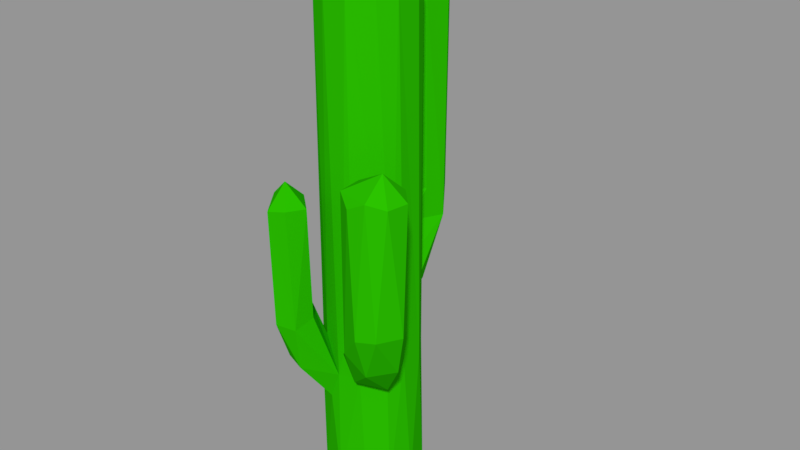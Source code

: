 # Source: Cactus.blend  (saved by Blender 2.78.0; exported with 4.5.12 LTS)
import bpy
from mathutils import Matrix  # noqa: F401  (used for matrix-valued properties, if any)

bpy.ops.wm.read_factory_settings(use_empty=True)
scene = bpy.context.scene
scene.name = 'Scene'

# ---- collections
col_collection_1 = bpy.data.collections.new('Collection 1'); scene.collection.children.link(col_collection_1)

# ---- materials (node trees are filled in below, after node groups)
mat_cactus = bpy.data.materials.new('Cactus')
mat_cactus.alpha_threshold = 0.0
mat_cactus.use_transparent_shadow = False
mat_cactus.diffuse_color = (0.02045, 0.4575, 0.0, 1.0)
mat_cactus.roughness = 0.5

# ---- material node trees

# ---- meshes
me_cactus = bpy.data.meshes.new('Cactus')
me_cactus.from_pydata([(-0.102, 0.8715, 0.3995), (-0.2035, 1.434, 0.4297), (-0.1972, 0.8785, 0.4235), (0.08278, 0.5943, 0.1903), (0.1732, 0.5944, 0.1054), (0.2642, 0.6234, 0.21), (0.404, 0.8275, 0.3045), (0.3174, 0.8196, 0.4112), (-0.1778, 1.45, 0.2357), (-0.07894, 1.444, 0.3218), (-0.08041, 0.9065, 0.3068), (0.1834, 0.8231, 0.07868), (0.1446, 2.442, 0.1298), (0.04918, 2.402, 0.196), (-0.2671, 1.467, 0.3251), (-0.2283, 0.8333, 0.2532), (0.4566, 1.644, 0.4275), (0.3934, 1.674, 0.487), (0.4184, 1.051, 0.4606), (0.2109, 1.662, 0.3147), (0.3019, 1.666, 0.2373), (0.2601, 1.118, 0.2531), (-0.2262, 0.6547, 0.3235), (-0.2692, 0.9075, 0.358), (-0.1801, 0.4393, 0.1539), (-0.1669, 1.559, 0.3548), (0.0483, 0.8429, -0.2328), (0.1278, 0.6378, -0.1946), (0.06305, -0.01385, -0.2395), (-0.118, 0.9837, -0.5762), (-0.02782, 1.103, -0.5518), (-0.01722, 0.8289, -0.3843), (-0.1161, 0.7504, 0.1859), (-0.1566, 2.433, 0.1597), (-0.1984, 0.5936, 0.1259), (0.2194, 0.9106, 0.434), (0.1436, 0.6536, 0.2923), (-0.05883, -0.03659, -0.252), (0.174, -0.03204, -0.1557), (-0.1771, -0.04976, 0.1531), (-0.2582, -0.04548, -0.01048), (0.01895, -0.07846, -0.07338), (-0.148, 1.268, -0.4104), (-0.1732, 2.18, -0.4141), (-0.2331, 1.185, -0.4161), (-0.06677, 2.175, -0.4573), (-0.06071, 1.263, -0.461), (-0.06697, 2.459, 0.1983), (-0.1273, 2.569, 0.04901), (0.4697, 1.641, 0.3226), (0.3775, 1.755, 0.3632), (0.4699, 1.045, 0.3498), (-0.123, 0.6484, 0.3599), (-0.0286, 0.5723, 0.2094), (-0.07927, 0.4351, 0.207), (0.0007378, 0.6971, 0.2073), (0.1529, 2.446, -0.1602), (0.1394, 2.552, -0.03201), (0.198, 2.419, -0.07074), (0.3766, 0.9843, 0.2166), (0.03398, 2.566, 0.1131), (-0.2996, 1.219, -0.5053), (-0.2803, 1.221, -0.6151), (-0.2504, 0.9832, -0.5367), (-0.008571, 0.9631, -0.2443), (0.02595, 2.402, -0.2388), (0.1976, 0.9646, 0.2137), (0.1533, 0.9308, 0.3291), (0.199, 1.116, 0.3524), (0.204, 0.6666, 0.02547), (-0.1588, 0.9416, 0.24), (0.2099, -0.03891, -0.02293), (0.1805, -0.0328, 0.1007), (0.1007, -0.04406, 0.1763), (-0.07034, 2.438, -0.2396), (-0.2283, 2.444, 0.06764), (-0.1275, 2.557, -0.1298), (-0.2429, 2.439, -0.06831), (0.09465, 2.465, -0.2109), (-0.02699, 2.6, -0.08692), (-0.1179, 1.451, 0.4109), (-0.1334, 0.7808, -0.3915), (-0.04852, 0.7404, -0.2509), (-0.235, 0.6057, 0.06706), (-0.0373, 2.214, -0.574), (-0.02892, -0.02825, 0.2158), (-0.104, 1.004, -0.2298), (-0.208, 0.8704, -0.1508), (-0.1766, 2.416, -0.1827), (0.3108, 1.633, 0.497), (0.3325, 1.041, 0.4911), (0.0529, 0.8061, 0.1954), (-0.2485, 0.8643, -0.3019), (0.2004, 0.6309, -0.08996), (-0.08393, 1.124, -0.3592), (-0.1603, 0.7545, -0.2019), (-0.2, -0.02345, -0.1733), (-0.3033, 2.157, -0.5277), (-0.09817, 1.216, -0.6539), (-0.09998, 2.176, -0.6636), (0.1939, 2.411, 0.04719), (-0.249, 0.6471, -0.05836), (0.3892, 1.647, 0.2406), (-0.283, 2.207, -0.6236), (-0.1956, 1.199, -0.6686), (0.2251, 1.665, 0.4386), (-0.179, 2.287, -0.5246), (-0.1875, 2.202, -0.6816), (-0.2595, 2.188, -0.4483)], [], [(0, 1, 2), (3, 4, 5), (6, 7, 5), (8, 9, 10), (11, 12, 13), (14, 8, 15), (16, 17, 18), (19, 20, 21), (22, 23, 24), (8, 25, 9), (26, 27, 28), (29, 30, 31), (32, 33, 34), (7, 35, 36), (37, 28, 38), (6, 18, 7), (39, 40, 41), (42, 43, 44), (30, 45, 46), (47, 48, 33), (49, 50, 16), (51, 18, 6), (51, 16, 18), (0, 2, 52), (53, 52, 54), (3, 36, 55), (56, 57, 58), (59, 49, 51), (57, 60, 12), (61, 62, 63), (50, 17, 16), (26, 64, 65), (66, 59, 11), (67, 68, 66), (53, 47, 32), (69, 6, 5), (32, 70, 53), (71, 72, 73), (64, 74, 65), (75, 76, 77), (74, 78, 65), (78, 57, 56), (53, 3, 55), (79, 57, 78), (35, 68, 67), (80, 25, 1), (4, 3, 72), (9, 25, 80), (81, 31, 82), (33, 75, 83), (84, 45, 30), (73, 85, 39), (86, 87, 88), (17, 89, 90), (73, 39, 41), (39, 83, 40), (91, 13, 55), (87, 44, 92), (49, 16, 51), (38, 93, 71), (94, 42, 44), (87, 95, 96), (27, 93, 38), (52, 22, 24), (63, 29, 81), (61, 97, 62), (54, 52, 24), (92, 63, 81), (95, 81, 82), (35, 67, 91), (34, 83, 39), (4, 69, 5), (52, 2, 22), (98, 99, 30), (12, 11, 100), (78, 56, 27), (83, 75, 101), (102, 50, 49), (37, 38, 41), (14, 25, 8), (41, 38, 71), (88, 74, 86), (93, 69, 71), (86, 94, 87), (83, 101, 40), (97, 103, 62), (28, 82, 26), (39, 54, 24), (11, 59, 69), (104, 98, 29), (17, 50, 105), (76, 78, 74), (56, 58, 93), (28, 27, 38), (68, 19, 21), (40, 96, 37), (66, 21, 59), (93, 100, 69), (26, 30, 64), (92, 61, 63), (12, 60, 13), (91, 11, 13), (23, 14, 15), (70, 8, 10), (37, 82, 28), (88, 87, 77), (18, 90, 7), (45, 106, 43), (69, 4, 72), (94, 44, 87), (48, 76, 75), (59, 51, 6), (107, 106, 84), (91, 66, 11), (77, 76, 88), (1, 25, 14), (47, 33, 32), (95, 87, 92), (15, 70, 32), (40, 101, 96), (105, 19, 68), (65, 78, 26), (92, 81, 95), (29, 98, 30), (59, 6, 69), (1, 14, 23), (75, 77, 101), (64, 94, 86), (30, 46, 94), (73, 3, 85), (0, 52, 53), (87, 101, 77), (107, 99, 98), (3, 53, 85), (19, 50, 20), (55, 35, 91), (63, 104, 29), (13, 47, 53), (32, 34, 15), (58, 57, 100), (24, 34, 39), (90, 89, 35), (20, 102, 59), (79, 60, 57), (40, 37, 41), (72, 3, 73), (99, 84, 30), (67, 66, 91), (108, 106, 103), (57, 12, 100), (30, 94, 64), (24, 23, 34), (95, 82, 37), (78, 27, 26), (35, 105, 68), (46, 42, 94), (9, 80, 0), (71, 69, 72), (53, 10, 0), (69, 100, 11), (43, 106, 108), (102, 49, 59), (104, 107, 98), (84, 106, 45), (60, 79, 48), (44, 61, 92), (44, 108, 61), (15, 8, 70), (93, 58, 100), (60, 48, 47), (7, 90, 35), (55, 13, 53), (60, 47, 13), (89, 105, 35), (31, 26, 82), (103, 107, 104), (108, 97, 61), (27, 56, 93), (88, 76, 74), (81, 29, 31), (76, 79, 78), (96, 95, 37), (46, 45, 42), (108, 103, 97), (23, 15, 34), (54, 39, 85), (2, 1, 23), (17, 105, 89), (86, 74, 64), (34, 33, 83), (62, 104, 63), (31, 30, 26), (20, 50, 102), (107, 84, 99), (105, 50, 19), (43, 108, 44), (53, 54, 85), (3, 5, 36), (33, 48, 75), (101, 87, 96), (36, 35, 55), (18, 17, 90), (21, 20, 59), (5, 7, 36), (103, 106, 107), (41, 71, 73), (70, 10, 53), (10, 9, 0), (2, 23, 22), (62, 103, 104), (68, 21, 66), (0, 80, 1), (48, 79, 76), (45, 43, 42)])
me_cactus.polygons.foreach_set('use_smooth', [True] * 214)
_k = set([(0, 1), (0, 2), (0, 9), (0, 10), (0, 52), (0, 53), (0, 80), (1, 2), (1, 14), (1, 23), (1, 25), (1, 80), (2, 22), (2, 23), (2, 52), (3, 4), (3, 5), (3, 36), (3, 53), (3, 55), (3, 73), (3, 85), (4, 5), (4, 69), (4, 72), (5, 6), (5, 7), (5, 36), (5, 69), (6, 7), (6, 18), (6, 51), (6, 69), (7, 18), (7, 35), (7, 36), (7, 90), (8, 9), (8, 14), (8, 15), (8, 25), (8, 70), (9, 10), (9, 25), (9, 80), (10, 53), (10, 70), (11, 12), (11, 13), (11, 59), (11, 66), (11, 69), (11, 91), (11, 100), (12, 13), (12, 57), (12, 60), (12, 100), (13, 47), (13, 53), (13, 55), (13, 60), (13, 91), (14, 15), (14, 23), (14, 25), (15, 23), (15, 32), (15, 34), (15, 70), (16, 17), (16, 18), (16, 49), (16, 50), (16, 51), (17, 18), (17, 50), (17, 89), (17, 90), (17, 105), (18, 51), (18, 90), (19, 20), (19, 21), (19, 50), (19, 68), (19, 105), (20, 21), (20, 50), (20, 59), (20, 102), (21, 59), (21, 66), (21, 68), (22, 23), (22, 24), (22, 52), (23, 24), (23, 34), (24, 34), (24, 39), (24, 52), (24, 54), (25, 80), (26, 27), (26, 28), (26, 30), (26, 31), (26, 64), (26, 65), (26, 78), (26, 82), (27, 28), (27, 38), (27, 56), (27, 78), (27, 93), (28, 37), (28, 38), (28, 82), (29, 30), (29, 31), (29, 63), (29, 81), (29, 98), (29, 104), (30, 31), (30, 45), (30, 46), (30, 64), (30, 84), (30, 94), (30, 98), (31, 81), (31, 82), (32, 33), (32, 34), (32, 47), (32, 53), (32, 70), (33, 34), (33, 47), (33, 48), (33, 75), (33, 83), (34, 83), (35, 36), (35, 55), (35, 67), (35, 68), (35, 89), (35, 90), (35, 91), (35, 105), (36, 55), (37, 38), (37, 40), (37, 41), (37, 82), (37, 95), (37, 96), (38, 41), (38, 71), (38, 93), (39, 40), (39, 41), (39, 54), (39, 73), (39, 83), (39, 85), (40, 41), (40, 83), (40, 96), (40, 101), (41, 71), (41, 73), (42, 43), (42, 44), (42, 45), (42, 46), (42, 94), (43, 44), (43, 45), (43, 106), (43, 108), (44, 61), (44, 87), (44, 92), (44, 94), (44, 108), (45, 46), (45, 84), (45, 106), (46, 94), (47, 48), (47, 53), (47, 60), (48, 60), (48, 75), (48, 76), (48, 79), (49, 50), (49, 51), (49, 59), (49, 102), (50, 102), (50, 105), (51, 59), (52, 53), (52, 54), (53, 54), (53, 55), (53, 70), (53, 85), (54, 85), (55, 91), (56, 57), (56, 58), (56, 78), (56, 93), (57, 58), (57, 60), (57, 78), (57, 79), (57, 100), (58, 93), (58, 100), (59, 66), (59, 69), (59, 102), (60, 79), (61, 62), (61, 63), (61, 92), (61, 97), (61, 108), (62, 63), (62, 97), (62, 103), (62, 104), (63, 81), (63, 92), (63, 104), (64, 65), (64, 74), (64, 86), (64, 94), (65, 74), (65, 78), (66, 67), (66, 68), (66, 91), (67, 68), (67, 91), (68, 105), (69, 71), (69, 72), (69, 100), (71, 72), (71, 73), (71, 93), (72, 73), (73, 85), (74, 76), (74, 78), (74, 86), (74, 88), (75, 76), (75, 77), (75, 83), (76, 77), (76, 79), (76, 88), (77, 87), (77, 88), (77, 101), (78, 79), (81, 82), (81, 92), (81, 95), (82, 95), (83, 101), (84, 99), (84, 106), (84, 107), (86, 87), (86, 88), (86, 94), (87, 88), (87, 92), (87, 94), (87, 95), (87, 96), (89, 90), (89, 105), (92, 95), (93, 100), (95, 96), (96, 101), (97, 103), (97, 108), (98, 99), (98, 104), (98, 107), (99, 107), (103, 104), (103, 106), (103, 107), (103, 108), (104, 107), (106, 107), (106, 108)])
me_cactus.attributes.new('sharp_edge', 'BOOLEAN', 'EDGE').data.foreach_set('value', [ (min(e.vertices), max(e.vertices)) in _k for e in me_cactus.edges])
_uv = me_cactus.uv_layers.new(name='UVMap')
_uv.uv.foreach_set('vector', [0.01407, 0.1576, 0.02778, 0.1574, 0.02778, 0.2061, 0.0, 0.1579, 0.01407, 0.1576, 0.02778, 0.2061, 0.02778, 0.304, 0.0, 0.304, 0.0, 0.2061, 0.02778, 0.402, 0.0, 0.402, 0.0, 0.304, 0.02778, 0.5, 0.0, 0.5, 0.0, 0.402, 0.02778, 0.598, 0.0, 0.598, 0.0, 0.5, 0.02778, 0.696, 0.0, 0.696, 0.0, 0.598, 0.02778, 0.7939, 0.0, 0.7939, 0.0, 0.696, 0.02778, 0.8919, 0.0, 0.8919, 0.0, 0.7939, 0.02778, 0.9054, 0.0, 0.9054, 0.0, 0.8919, 0.02778, 0.9189, 0.0, 0.9189, 0.0, 0.9054, 0.02778, 0.9325, 0.0, 0.9325, 0.0, 0.9189, 0.02778, 0.946, 0.0, 0.946, 0.0, 0.9325, 0.02778, 0.9595, 0.0, 0.9595, 0.0, 0.946, 0.02778, 0.973, 0.0, 0.973, 0.0, 0.9595, 0.02778, 0.9865, 0.0, 0.9865, 0.0, 0.973, 0.02778, 0.9865, 0.01389, 1.0, 0.0, 0.9865, 0.04866, 0.1574, 0.05553, 0.157, 0.05556, 0.2061, 0.04182, 0.1574, 0.04866, 0.1574, 0.05556, 0.2061, 0.02778, 0.1574, 0.04182, 0.1574, 0.05556, 0.2061, 0.05556, 0.304, 0.02778, 0.304, 0.02778, 0.2061, 0.05556, 0.402, 0.02778, 0.402, 0.02778, 0.304, 0.05556, 0.5, 0.02778, 0.5, 0.02778, 0.402, 0.05556, 0.598, 0.02778, 0.598, 0.02778, 0.5, 0.05556, 0.696, 0.02778, 0.696, 0.02778, 0.598, 0.05556, 0.7939, 0.02778, 0.7939, 0.02778, 0.696, 0.05556, 0.8919, 0.02778, 0.8919, 0.02778, 0.7939, 0.05556, 0.9054, 0.02778, 0.9054, 0.02778, 0.8919, 0.05556, 0.9189, 0.02778, 0.9189, 0.02778, 0.9054, 0.05556, 0.9325, 0.02778, 0.9325, 0.02778, 0.9189, 0.05556, 0.946, 0.02778, 0.946, 0.02778, 0.9325, 0.05556, 0.9595, 0.02778, 0.9595, 0.02778, 0.946, 0.05556, 0.973, 0.02778, 0.973, 0.02778, 0.9595, 0.05556, 0.9865, 0.02778, 0.9865, 0.02778, 0.973, 0.05556, 0.9865, 0.04167, 1.0, 0.02778, 0.9865, 0.08333, 0.2061, 0.05556, 0.2061, 0.05556, 0.157, 0.06938, 0.1565, 0.08325, 0.156, 0.08333, 0.2061, 0.08333, 0.304, 0.05556, 0.304, 0.05556, 0.2061, 0.08333, 0.402, 0.05556, 0.402, 0.05556, 0.304, 0.08333, 0.5, 0.05556, 0.5, 0.05556, 0.402, 0.08333, 0.598, 0.05556, 0.598, 0.05556, 0.5, 0.08333, 0.696, 0.05556, 0.696, 0.05556, 0.598, 0.08333, 0.7939, 0.05556, 0.7939, 0.05556, 0.696, 0.08333, 0.8919, 0.05556, 0.8919, 0.05556, 0.7939, 0.08333, 0.9054, 0.05556, 0.9054, 0.05556, 0.8919, 0.08333, 0.9189, 0.05556, 0.9189, 0.05556, 0.9054, 0.08333, 0.9325, 0.05556, 0.9325, 0.05556, 0.9189, 0.08333, 0.946, 0.05556, 0.946, 0.05556, 0.9325, 0.08333, 0.9595, 0.05556, 0.9595, 0.05556, 0.946, 0.08333, 0.973, 0.05556, 0.973, 0.05556, 0.9595, 0.08333, 0.9865, 0.05556, 0.9865, 0.05556, 0.973, 0.08333, 0.9865, 0.06944, 1.0, 0.05556, 0.9865, 0.1008, 0.1558, 0.111, 0.1551, 0.1111, 0.2061, 0.09697, 0.1558, 0.1008, 0.1558, 0.1111, 0.2061, 0.08333, 0.156, 0.09697, 0.1558, 0.1111, 0.2061, 0.1111, 0.304, 0.08333, 0.304, 0.08333, 0.2061, 0.1111, 0.402, 0.08333, 0.402, 0.08333, 0.304, 0.1111, 0.5, 0.08333, 0.5, 0.08333, 0.402, 0.1111, 0.598, 0.08333, 0.598, 0.08333, 0.5, 0.1111, 0.696, 0.08333, 0.696, 0.08333, 0.598, 0.1111, 0.7939, 0.08333, 0.7939, 0.08333, 0.696, 0.1111, 0.8919, 0.08333, 0.8919, 0.08333, 0.7939, 0.1111, 0.9054, 0.08333, 0.9054, 0.08333, 0.8919, 0.1111, 0.9189, 0.08333, 0.9189, 0.08333, 0.9054, 0.1111, 0.9325, 0.08333, 0.9325, 0.08333, 0.9189, 0.1111, 0.946, 0.08333, 0.946, 0.08333, 0.9325, 0.1111, 0.9595, 0.08333, 0.9595, 0.08333, 0.946, 0.1111, 0.973, 0.08333, 0.973, 0.08333, 0.9595, 0.1111, 0.9865, 0.08333, 0.9865, 0.08333, 0.973, 0.1111, 0.9865, 0.09722, 1.0, 0.08333, 0.9865, 0.1244, 0.1546, 0.1386, 0.154, 0.1389, 0.2061, 0.1111, 0.1551, 0.1244, 0.1546, 0.1389, 0.2061, 0.1389, 0.304, 0.1111, 0.304, 0.1111, 0.2061, 0.1389, 0.402, 0.1111, 0.402, 0.1111, 0.304, 0.1389, 0.5, 0.1111, 0.5, 0.1111, 0.402, 0.1389, 0.598, 0.1111, 0.598, 0.1111, 0.5, 0.1389, 0.696, 0.1111, 0.696, 0.1111, 0.598, 0.1389, 0.7939, 0.1111, 0.7939, 0.1111, 0.696, 0.1389, 0.8919, 0.1111, 0.8919, 0.1111, 0.7939, 0.1389, 0.9054, 0.1111, 0.9054, 0.1111, 0.8919, 0.1389, 0.9189, 0.1111, 0.9189, 0.1111, 0.9054, 0.1389, 0.9325, 0.1111, 0.9325, 0.1111, 0.9189, 0.1389, 0.946, 0.1111, 0.946, 0.1111, 0.9325, 0.1389, 0.9595, 0.1111, 0.9595, 0.1111, 0.946, 0.1389, 0.973, 0.1111, 0.973, 0.1111, 0.9595, 0.1389, 0.9865, 0.1111, 0.9865, 0.1111, 0.973, 0.1389, 0.9865, 0.125, 1.0, 0.1111, 0.9865, 0.1652, 0.1538, 0.1667, 0.1537, 0.1667, 0.2061, 0.152, 0.1539, 0.1652, 0.1538, 0.1667, 0.2061, 0.1389, 0.154, 0.152, 0.1539, 0.1667, 0.2061, 0.1667, 0.304, 0.1389, 0.304, 0.1389, 0.2061, 0.1667, 0.402, 0.1389, 0.402, 0.1389, 0.304, 0.1667, 0.5, 0.1389, 0.5, 0.1389, 0.402, 0.1667, 0.598, 0.1389, 0.598, 0.1389, 0.5, 0.1667, 0.696, 0.1389, 0.696, 0.1389, 0.598, 0.1667, 0.7939, 0.1389, 0.7939, 0.1389, 0.696, 0.1667, 0.8919, 0.1389, 0.8919, 0.1389, 0.7939, 0.1667, 0.9054, 0.1389, 0.9054, 0.1389, 0.8919, 0.1667, 0.9189, 0.1389, 0.9189, 0.1389, 0.9054, 0.1667, 0.9325, 0.1389, 0.9325, 0.1389, 0.9189, 0.1667, 0.946, 0.1389, 0.946, 0.1389, 0.9325, 0.1667, 0.9595, 0.1389, 0.9595, 0.1389, 0.946, 0.1667, 0.973, 0.1389, 0.973, 0.1389, 0.9595, 0.1667, 0.9865, 0.1389, 0.9865, 0.1389, 0.973, 0.1667, 0.9865, 0.1528, 1.0, 0.1389, 0.9865, 0.1796, 0.1535, 0.1944, 0.1534, 0.1944, 0.2061, 0.1667, 0.1537, 0.1796, 0.1535, 0.1944, 0.2061, 0.1944, 0.304, 0.1667, 0.304, 0.1667, 0.2061, 0.1944, 0.402, 0.1667, 0.402, 0.1667, 0.304, 0.1944, 0.5, 0.1667, 0.5, 0.1667, 0.402, 0.1944, 0.598, 0.1667, 0.598, 0.1667, 0.5, 0.1944, 0.696, 0.1667, 0.696, 0.1667, 0.598, 0.1944, 0.7939, 0.1667, 0.7939, 0.1667, 0.696, 0.1944, 0.8919, 0.1667, 0.8919, 0.1667, 0.7939, 0.1944, 0.9054, 0.1667, 0.9054, 0.1667, 0.8919, 0.1944, 0.9189, 0.1667, 0.9189, 0.1667, 0.9054, 0.1944, 0.9325, 0.1667, 0.9325, 0.1667, 0.9189, 0.1944, 0.946, 0.1667, 0.946, 0.1667, 0.9325, 0.1944, 0.9595, 0.1667, 0.9595, 0.1667, 0.946, 0.1944, 0.973, 0.1667, 0.973, 0.1667, 0.9595, 0.1944, 0.9865, 0.1667, 0.9865, 0.1667, 0.973, 0.1944, 0.9865, 0.1806, 1.0, 0.1667, 0.9865, 0.2075, 0.1538, 0.2222, 0.1544, 0.2222, 0.2061, 0.1944, 0.1534, 0.2075, 0.1538, 0.2222, 0.2061, 0.2222, 0.304, 0.1944, 0.304, 0.1944, 0.2061, 0.2222, 0.402, 0.1944, 0.402, 0.1944, 0.304, 0.2222, 0.5, 0.1944, 0.5, 0.1944, 0.402, 0.2222, 0.598, 0.1944, 0.598, 0.1944, 0.5, 0.2222, 0.696, 0.1944, 0.696, 0.1944, 0.598, 0.2222, 0.7939, 0.1944, 0.7939, 0.1944, 0.696, 0.2222, 0.8919, 0.1944, 0.8919, 0.1944, 0.7939, 0.2222, 0.9054, 0.1944, 0.9054, 0.1944, 0.8919, 0.2222, 0.9189, 0.1944, 0.9189, 0.1944, 0.9054, 0.2222, 0.9325, 0.1944, 0.9325, 0.1944, 0.9189, 0.2222, 0.946, 0.1944, 0.946, 0.1944, 0.9325, 0.2222, 0.9595, 0.1944, 0.9595, 0.1944, 0.946, 0.2222, 0.973, 0.1944, 0.973, 0.1944, 0.9595, 0.2222, 0.9865, 0.1944, 0.9865, 0.1944, 0.973, 0.2222, 0.9865, 0.2083, 1.0, 0.1944, 0.9865, 0.2358, 0.1556, 0.25, 0.157, 0.25, 0.2061, 0.2222, 0.1544, 0.2358, 0.1556, 0.25, 0.2061, 0.25, 0.304, 0.2222, 0.304, 0.2222, 0.2061, 0.25, 0.402, 0.2222, 0.402, 0.2222, 0.304, 0.25, 0.5, 0.2222, 0.5, 0.2222, 0.402, 0.25, 0.598, 0.2222, 0.598, 0.2222, 0.5, 0.25, 0.696, 0.2222, 0.696, 0.2222, 0.598, 0.25, 0.7939, 0.2222, 0.7939, 0.2222, 0.696, 0.25, 0.8919, 0.2222, 0.8919, 0.2222, 0.7939, 0.25, 0.9054, 0.2222, 0.9054, 0.2222, 0.8919, 0.25, 0.9189, 0.2222, 0.9189, 0.2222, 0.9054, 0.25, 0.9325, 0.2222, 0.9325, 0.2222, 0.9189, 0.25, 0.946, 0.2222, 0.946, 0.2222, 0.9325, 0.25, 0.9595, 0.2222, 0.9595, 0.2222, 0.946, 0.25, 0.973, 0.2222, 0.973, 0.2222, 0.9595, 0.25, 0.9865, 0.2222, 0.9865, 0.2222, 0.973, 0.25, 0.9865, 0.2361, 1.0, 0.2222, 0.9865, 0.2646, 0.1592, 0.2778, 0.2061, 0.25, 0.2061, 0.2646, 0.1592, 0.2778, 0.1613, 0.2778, 0.2061, 0.2778, 0.304, 0.25, 0.304, 0.25, 0.2061, 0.2778, 0.402, 0.25, 0.402, 0.25, 0.304, 0.2778, 0.5, 0.25, 0.5, 0.25, 0.402, 0.2778, 0.598, 0.25, 0.598, 0.25, 0.5, 0.2778, 0.696, 0.25, 0.696, 0.25, 0.598, 0.2778, 0.7939, 0.25, 0.7939, 0.25, 0.696, 0.2778, 0.8919, 0.25, 0.8919, 0.25, 0.7939, 0.2778, 0.9054, 0.25, 0.9054, 0.25, 0.8919, 0.2778, 0.9189, 0.25, 0.9189, 0.25, 0.9054, 0.2778, 0.9325, 0.25, 0.9325, 0.25, 0.9189, 0.2778, 0.946, 0.25, 0.946, 0.25, 0.9325, 0.2778, 0.9595, 0.25, 0.9595, 0.25, 0.946, 0.2778, 0.973, 0.25, 0.973, 0.25, 0.9595, 0.2778, 0.9865, 0.25, 0.9865, 0.25, 0.973, 0.2778, 0.9865, 0.2639, 1.0, 0.25, 0.9865, 0.294, 0.1648, 0.3056, 0.2061, 0.2778, 0.2061, 0.294, 0.1648, 0.3056, 0.1675, 0.3056, 0.2061, 0.3056, 0.304, 0.2778, 0.304, 0.2778, 0.2061, 0.3056, 0.402, 0.2778, 0.402, 0.2778, 0.304, 0.3056, 0.5, 0.2778, 0.5, 0.2778, 0.402, 0.3056, 0.598, 0.2778, 0.598, 0.2778, 0.5, 0.3056, 0.696, 0.2778, 0.696, 0.2778, 0.598, 0.3056, 0.7939, 0.2778, 0.7939, 0.2778, 0.696, 0.3056, 0.8919, 0.2778, 0.8919, 0.2778, 0.7939, 0.3056, 0.9054, 0.2778, 0.9054, 0.2778, 0.8919, 0.3056, 0.9189, 0.2778, 0.9189, 0.2778, 0.9054, 0.3056, 0.9325, 0.2778, 0.9325, 0.2778, 0.9189, 0.3056, 0.946, 0.2778, 0.946, 0.2778, 0.9325, 0.3056, 0.9595, 0.2778, 0.9595, 0.2778, 0.946, 0.3056, 0.973, 0.2778, 0.973, 0.2778, 0.9595, 0.3056, 0.9865, 0.2778, 0.9865, 0.2778, 0.973, 0.3056, 0.9865, 0.2917, 1.0, 0.2778, 0.9865, 0.324, 0.1729, 0.3333, 0.2061, 0.3056, 0.2061, 0.324, 0.1729, 0.3333, 0.1757, 0.3333, 0.2061, 0.3333, 0.304, 0.3056, 0.304, 0.3056, 0.2061, 0.3333, 0.402, 0.3056, 0.402, 0.3056, 0.304, 0.3333, 0.5, 0.3056, 0.5, 0.3056, 0.402, 0.3333, 0.598, 0.3056, 0.598, 0.3056, 0.5, 0.3333, 0.696, 0.3056, 0.696, 0.3056, 0.598, 0.3333, 0.7939, 0.3056, 0.7939, 0.3056, 0.696, 0.3333, 0.8919, 0.3056, 0.8919, 0.3056, 0.7939, 0.3333, 0.9054, 0.3056, 0.9054, 0.3056, 0.8919, 0.3333, 0.9189, 0.3056, 0.9189, 0.3056, 0.9054, 0.3333, 0.9325, 0.3056, 0.9325, 0.3056, 0.9189, 0.3333, 0.946, 0.3056, 0.946, 0.3056, 0.9325, 0.3333, 0.9595, 0.3056, 0.9595, 0.3056, 0.946, 0.3333, 0.973, 0.3056, 0.973, 0.3056, 0.9595, 0.3333, 0.9865, 0.3056, 0.9865, 0.3056, 0.973, 0.3333, 0.9865, 0.3194, 1.0, 0.3056, 0.9865, 0.3545, 0.1824, 0.3611, 0.2061, 0.3333, 0.2061, 0.3333, 0.1757, 0.3383, 0.1775, 0.3333, 0.2061, 0.3545, 0.1824, 0.3611, 0.1845, 0.3611, 0.2061, 0.3611, 0.304, 0.3333, 0.304, 0.3333, 0.2061, 0.3611, 0.402, 0.3333, 0.402, 0.3333, 0.304, 0.3611, 0.5, 0.3333, 0.5, 0.3333, 0.402, 0.3611, 0.598, 0.3333, 0.598, 0.3333, 0.5])
me_cactus.materials.append(mat_cactus)
me_cactus.use_remesh_preserve_volume = False
me_cactus.use_remesh_preserve_attributes = False
me_cactus.use_mirror_vertex_groups = False
me_cactus.update()
me_cactus.normals_split_custom_set([tuple(v) for v in zip(*[iter([0.2434, -0.00819, 0.9699, 0.2434, -0.00819, 0.9699, 0.2434, -0.00819, 0.9699, 0.1408, -0.9787, 0.1491, 0.1408, -0.9787, 0.1491, 0.1408, -0.9787, 0.1491, 0.6209, -0.6369, 0.457, 0.6209, -0.6369, 0.457, 0.6209, -0.6369, 0.457, 0.6543, 0.01837, -0.756, 0.6573, 0.01923, -0.7534, 0.6564, 0.01897, -0.7542, 0.5731, -0.01216, 0.8194, 0.5731, -0.01216, 0.8194, 0.5731, -0.01216, 0.8194, -0.7035, 0.0375, -0.7098, -0.7035, 0.0375, -0.7098, -0.7035, 0.0375, -0.7098, 0.6843, -0.003393, 0.7292, 0.6843, -0.003393, 0.7292, 0.6843, -0.003393, 0.7292, -0.648, 0.02744, -0.7612, -0.648, 0.02744, -0.7612, -0.648, 0.02744, -0.7612, -0.9851, -0.1584, -0.06676, -0.9851, -0.1584, -0.06676, -0.9851, -0.1584, -0.06676, 0.5535, 0.5884, -0.5894, 0.5535, 0.5884, -0.5894, 0.5535, 0.5884, -0.5894, 0.464, 0.01499, -0.8857, 0.464, 0.01499, -0.8857, 0.464, 0.01499, -0.8857, 0.6659, -0.3695, -0.6481, 0.6659, -0.3695, -0.6481, 0.6659, -0.3695, -0.6481, -0.5865, -0.001541, 0.81, -0.5865, -0.001541, 0.81, -0.5865, -0.001541, 0.81, -0.1932, -0.4296, 0.8821, -0.1932, -0.4296, 0.8821, -0.1932, -0.4296, 0.8821, 0.208, -0.8619, -0.4624, 0.208, -0.8619, -0.4624, 0.208, -0.8619, -0.4624, 0.7161, -0.4305, 0.5494, 0.7161, -0.4305, 0.5494, 0.7161, -0.4305, 0.5494, -0.1115, -0.9933, 0.02935, -0.1115, -0.9933, 0.02935, -0.1115, -0.9933, 0.02935, -0.06875, 0.002146, 0.9976, -0.06875, 0.002146, 0.9976, -0.06875, 0.002146, 0.9976, 0.9428, 0.004896, 0.3332, 0.9428, 0.004896, 0.3332, 0.9428, 0.004896, 0.3332, -0.4561, 0.6179, 0.6405, -0.4561, 0.6179, 0.6405, -0.4561, 0.6179, 0.6405, 0.7896, 0.6078, 0.08395, 0.7896, 0.6078, 0.08395, 0.7896, 0.6078, 0.08395, 0.8463, -0.3409, 0.4093, 0.8463, -0.3409, 0.4093, 0.8463, -0.3409, 0.4093, 0.9059, -0.03484, 0.4221, 0.9059, -0.03484, 0.4221, 0.9059, -0.03484, 0.4221, 0.2264, -0.1907, 0.9552, 0.2264, -0.1907, 0.9552, 0.2264, -0.1907, 0.9552, 0.741, -0.2845, 0.6083, 0.741, -0.2845, 0.6083, 0.741, -0.2845, 0.6083, -0.5454, -0.5414, 0.6399, -0.5454, -0.5414, 0.6399, -0.5454, -0.5414, 0.6399, 0.8426, 0.4548, -0.2883, 0.8426, 0.4548, -0.2883, 0.8426, 0.4548, -0.2883, 0.8242, -0.0255, -0.5657, 0.8242, -0.0255, -0.5657, 0.8242, -0.0255, -0.5657, 0.6514, 0.6354, 0.4146, 0.6514, 0.6354, 0.4146, 0.6514, 0.6354, 0.4146, -0.9684, -0.179, -0.1734, -0.9684, -0.179, -0.1734, -0.9684, -0.179, -0.1734, 0.6528, 0.6681, 0.357, 0.6528, 0.6681, 0.357, 0.6528, 0.6681, 0.357, 0.1972, -0.0009478, -0.9804, 0.1972, -0.0009478, -0.9804, 0.1972, -0.0009478, -0.9804, -0.06485, 0.6924, -0.7186, -0.06485, 0.6924, -0.7186, -0.06485, 0.6924, -0.7186, -0.9241, 0.2627, -0.2775, -0.9241, 0.2627, -0.2775, -0.9241, 0.2627, -0.2775, -0.259, 0.000389, 0.9659, -0.259, 0.000389, 0.9659, -0.259, 0.000389, 0.9659, 0.8377, -0.4036, -0.368, 0.8377, -0.4036, -0.368, 0.8377, -0.4036, -0.368, 0.7955, 0.3229, -0.5127, 0.7955, 0.3229, -0.5127, 0.7955, 0.3229, -0.5127, 0.2342, -0.9667, 0.1034, 0.2342, -0.9667, 0.1034, 0.2342, -0.9667, 0.1034, 0.009749, 0.003625, -0.9999, 0.009749, 0.003625, -0.9999, 0.009749, 0.003625, -0.9999, -0.7024, 0.7101, 0.04914, -0.7024, 0.7101, 0.04914, -0.7024, 0.7101, 0.04914, 0.1182, 0.2924, -0.949, 0.1182, 0.2924, -0.949, 0.1182, 0.2924, -0.949, 0.6118, 0.6393, -0.4658, 0.6118, 0.6393, -0.4658, 0.6118, 0.6393, -0.4658, 0.1738, -0.02418, 0.9845, 0.1738, -0.02418, 0.9845, 0.1738, -0.02418, 0.9845, 0.3834, 0.7881, -0.4815, 0.3834, 0.7881, -0.4815, 0.3834, 0.7881, -0.4815, -0.8264, 0.1349, 0.5467, -0.8264, 0.1349, 0.5467, -0.8264, 0.1349, 0.5467, 0.09718, 0.4903, 0.8661, 0.09718, 0.4903, 0.8661, 0.09718, 0.4903, 0.8661, 0.6845, 0.002655, 0.729, 0.6865, 0.003218, 0.7271, 0.6852, 0.002854, 0.7283, 0.7979, 0.5182, 0.3078, 0.7979, 0.5182, 0.3078, 0.7979, 0.5182, 0.3078, 0.3644, -0.8132, -0.4537, 0.3644, -0.8132, -0.4537, 0.3644, -0.8132, -0.4537, -0.7886, 0.002658, 0.6149, -0.7886, 0.002658, 0.6149, -0.7886, 0.002658, 0.6149, 0.9684, 0.01325, 0.249, 0.9684, 0.01325, 0.249, 0.9684, 0.01325, 0.249, -0.009595, -0.9386, 0.3448, -0.009595, -0.9386, 0.3448, -0.009595, -0.9386, 0.3448, -0.6015, -0.004302, -0.7988, -0.6015, -0.004302, -0.7988, -0.6015, -0.004302, -0.7988, 0.1231, -0.005395, 0.9924, 0.1231, -0.005395, 0.9924, 0.1231, -0.005395, 0.9924, 0.009165, -0.991, 0.1335, 0.009165, -0.991, 0.1335, 0.009165, -0.991, 0.1335, -0.8959, -0.02094, 0.4437, -0.8959, -0.02094, 0.4437, -0.8959, -0.02094, 0.4437, 0.2213, 0.0001732, 0.9752, 0.2213, 0.0001732, 0.9752, 0.2213, 0.0001732, 0.9752, -0.9584, 0.1354, 0.2511, -0.9584, 0.1354, 0.2511, -0.9584, 0.1354, 0.2511, 0.9924, 0.005921, 0.1232, 0.9924, 0.005921, 0.1232, 0.9924, 0.005921, 0.1232, 0.9651, -0.01239, -0.2616, 0.9651, -0.01239, -0.2616, 0.9651, -0.01239, -0.2616, -0.27, 0.2139, 0.9388, -0.27, 0.2139, 0.9388, -0.27, 0.2139, 0.9388, -0.7185, 0.01109, -0.6955, -0.7185, 0.01109, -0.6955, -0.7185, 0.01109, -0.6955, 0.8223, 0.02373, -0.5686, 0.8223, 0.02373, -0.5686, 0.8223, 0.02373, -0.5686, -0.2922, -0.6295, 0.7199, -0.2922, -0.6295, 0.7199, -0.2922, -0.6295, 0.7199, -0.2155, -0.6484, -0.7302, -0.2155, -0.6484, -0.7302, -0.2155, -0.6484, -0.7302, -0.9848, -0.007999, -0.1736, -0.9848, -0.007999, -0.1736, -0.9848, -0.007999, -0.1736, -0.3955, -0.5875, 0.706, -0.3955, -0.5875, 0.706, -0.3955, -0.5875, 0.706, -0.7057, -0.6344, -0.3156, -0.7057, -0.6344, -0.3156, -0.7057, -0.6344, -0.3156, -0.193, -0.9678, -0.1618, -0.193, -0.9678, -0.1618, -0.193, -0.9678, -0.1618, -0.8348, 0.08974, 0.5432, -0.8348, 0.08974, 0.5432, -0.8348, 0.08974, 0.5432, -0.8513, -0.006072, 0.5247, -0.8498, -0.005928, 0.527, -0.8515, -0.006093, 0.5243, 0.6374, -0.6777, -0.3666, 0.6374, -0.6777, -0.3666, 0.6374, -0.6777, -0.3666, -0.3303, -0.3488, 0.8771, -0.3303, -0.3488, 0.8771, -0.3303, -0.3488, 0.8771, 0.8215, -0.004194, -0.5702, 0.8212, -0.004254, -0.5707, 0.8205, -0.004403, -0.5716, 0.8597, 0.004458, 0.5108, 0.8597, 0.004458, 0.5108, 0.8597, 0.004458, 0.5108, 0.6571, 0.005217, -0.7538, 0.6571, 0.005217, -0.7538, 0.6571, 0.005217, -0.7538, -0.9937, 0.003559, 0.1124, -0.9938, 0.003678, 0.1107, -0.9941, 0.003865, 0.1081, 0.569, 0.6418, -0.5141, 0.569, 0.6418, -0.5141, 0.569, 0.6418, -0.5141, 0.1349, -0.95, -0.2815, 0.1349, -0.95, -0.2815, 0.1349, -0.95, -0.2815, -0.4561, 0.6765, -0.5782, -0.4561, 0.6765, -0.5782, -0.4561, 0.6765, -0.5782, 0.2298, -0.9668, -0.1121, 0.2298, -0.9668, -0.1121, 0.2298, -0.9668, -0.1121, -0.4725, 0.005079, -0.8813, -0.4725, 0.005079, -0.8813, -0.4725, 0.005079, -0.8813, 0.9994, 0.006643, -0.03301, 0.9994, 0.01039, -0.03417, 0.9994, 0.01085, -0.03432, -0.4508, 0.688, 0.5687, -0.4508, 0.688, 0.5687, -0.4508, 0.688, 0.5687, -0.9928, 0.02127, 0.1182, -0.9928, 0.02127, 0.1182, -0.9928, 0.02127, 0.1182, -0.9779, -0.004521, -0.209, -0.9779, -0.004521, -0.209, -0.9779, -0.004521, -0.209, 0.1734, 0.01077, -0.9848, 0.1734, 0.01077, -0.9848, 0.1734, 0.01077, -0.9848, -0.4659, -0.004324, 0.8848, -0.4659, -0.004324, 0.8848, -0.4659, -0.004324, 0.8848, 0.3396, 0.3423, -0.876, 0.3396, 0.3423, -0.876, 0.3396, 0.3423, -0.876, 0.1952, -0.3261, -0.925, 0.1952, -0.3261, -0.925, 0.1952, -0.3261, -0.925, -0.2037, 0.805, 0.5571, -0.2037, 0.805, 0.5571, -0.2037, 0.805, 0.5571, 0.01743, 0.6838, -0.7294, 0.01854, 0.6853, -0.728, 0.01724, 0.6837, -0.7296, 0.8935, 0.005988, -0.449, 0.8935, 0.005988, -0.449, 0.8935, 0.005988, -0.449, 0.6022, -0.004779, -0.7984, 0.6022, -0.004779, -0.7984, 0.6022, -0.004779, -0.7984, -0.8513, -0.01775, -0.5244, -0.8513, -0.01775, -0.5244, -0.8513, -0.01775, -0.5244, -0.2016, -0.9585, -0.2017, -0.2016, -0.9585, -0.2017, -0.2016, -0.9585, -0.2017, -0.01261, 0.2535, -0.9673, -0.01261, 0.2535, -0.9673, -0.01261, 0.2535, -0.9673, 0.9994, 0.006643, -0.03301, 0.9994, 0.006197, -0.03288, 0.9994, 0.01039, -0.03417, 0.8894, 0.4344, 0.1425, 0.8894, 0.4344, 0.1425, 0.8894, 0.4344, 0.1425, -0.9773, -0.1921, -0.08941, -0.9773, -0.1921, -0.08941, -0.9773, -0.1921, -0.08941, 0.3783, 0.4456, 0.8114, 0.3783, 0.4456, 0.8114, 0.3783, 0.4456, 0.8114, 0.6667, 0.001293, 0.7454, 0.6667, 0.001293, 0.7454, 0.6667, 0.001293, 0.7454, -0.9355, -0.01726, -0.353, -0.9355, -0.01726, -0.353, -0.9355, -0.01726, -0.353, 0.6534, 0.01809, -0.7568, 0.6543, 0.01837, -0.756, 0.6564, 0.01897, -0.7542, 0.1015, -2.561e-05, -0.9948, 0.1015, -2.561e-05, -0.9948, 0.1015, -2.561e-05, -0.9948, -0.8646, 0.007166, -0.5023, -0.8646, 0.007166, -0.5023, -0.8646, 0.007166, -0.5023, 0.3475, -0.3389, 0.8743, 0.3475, -0.3389, 0.8743, 0.3475, -0.3389, 0.8743, 0.3021, 0.6919, 0.6558, 0.3021, 0.6919, 0.6558, 0.3021, 0.6919, 0.6558, 0.9306, 0.008227, 0.3659, 0.9306, 0.008227, 0.3659, 0.9306, 0.008227, 0.3659, -0.02734, 0.6427, 0.7656, -0.02734, 0.6427, 0.7656, -0.02734, 0.6427, 0.7656, -0.782, 0.6218, -0.04222, -0.782, 0.6218, -0.04222, -0.782, 0.6218, -0.04222, 0.841, -0.1449, -0.5213, 0.8404, -0.1455, -0.522, 0.8406, -0.1453, -0.5218, 0.2725, 0.839, -0.471, 0.2725, 0.839, -0.471, 0.2725, 0.839, -0.471, -0.5786, 0.5928, -0.5602, -0.5786, 0.5928, -0.5602, -0.5786, 0.5928, -0.5602, -0.7328, 0.4483, -0.5119, -0.7328, 0.4483, -0.5119, -0.7328, 0.4483, -0.5119, -0.6482, 0.5219, 0.5545, -0.6482, 0.5219, 0.5545, -0.6482, 0.5219, 0.5545, -0.397, 0.004703, 0.9178, -0.397, 0.004703, 0.9178, -0.397, 0.004703, 0.9178, -0.853, -0.4597, 0.2471, -0.853, -0.4597, 0.2471, -0.853, -0.4597, 0.2471, -0.4185, 0.1596, -0.8941, -0.4185, 0.1596, -0.8941, -0.4185, 0.1596, -0.8941, -0.9412, -0.01093, -0.3377, -0.9412, -0.01093, -0.3377, -0.9412, -0.01093, -0.3377, -0.9932, 0.02946, 0.1129, -0.9932, 0.02946, 0.1129, -0.9932, 0.02946, 0.1129, 0.375, 0.001807, -0.927, 0.375, 0.001807, -0.927, 0.375, 0.001807, -0.927, -0.6706, -0.7158, -0.1947, -0.6706, -0.7158, -0.1947, -0.6706, -0.7158, -0.1947, 0.5988, -0.2996, -0.7427, 0.5988, -0.2996, -0.7427, 0.5988, -0.2996, -0.7427, 0.841, -0.1449, -0.5213, 0.8406, -0.1453, -0.5218, 0.8417, -0.1443, -0.5204, -0.8493, 0.0342, 0.5268, -0.8493, 0.0342, 0.5268, -0.8493, 0.0342, 0.5268, -0.9938, 0.003678, 0.1107, -0.9943, 0.003982, 0.1065, -0.9941, 0.003865, 0.1081, 0.3777, 0.6486, 0.6608, 0.3777, 0.6486, 0.6608, 0.3777, 0.6486, 0.6608, 0.9604, 0.04133, 0.2754, 0.9604, 0.04133, 0.2754, 0.9604, 0.04133, 0.2754, 0.2896, -0.01276, 0.9571, 0.2896, -0.01276, 0.9571, 0.2896, -0.01276, 0.9571, 0.7906, -0.1783, 0.5858, 0.7906, -0.1783, 0.5858, 0.7906, -0.1783, 0.5858, -0.9155, 0.001634, -0.4024, -0.915, 0.001151, -0.4034, -0.9148, 0.0008769, -0.4039, 0.1989, -0.009489, -0.98, 0.1989, -0.009489, -0.98, 0.1989, -0.009489, -0.98, 0.1672, 0.01038, 0.9859, 0.1672, 0.01038, 0.9859, 0.1672, 0.01038, 0.9859, -0.3641, 0.8481, -0.385, -0.3641, 0.8481, -0.385, -0.3641, 0.8481, -0.385, -0.8172, 0.4324, 0.381, -0.8172, 0.4324, 0.381, -0.8172, 0.4324, 0.381, -0.2528, -0.4566, -0.853, -0.2528, -0.4566, -0.853, -0.2528, -0.4566, -0.853, 0.02342, 0.006331, 0.9997, 0.02342, 0.006331, 0.9997, 0.02342, 0.006331, 0.9997, -0.2003, 0.4398, -0.8755, -0.2003, 0.4398, -0.8755, -0.2003, 0.4398, -0.8755, 0.9199, 0.3876, 0.05998, 0.9199, 0.3876, 0.05998, 0.9199, 0.3876, 0.05998, -0.8518, -0.006121, 0.5239, -0.8513, -0.006072, 0.5247, -0.8515, -0.006093, 0.5243, -0.4279, -0.02471, 0.9035, -0.4279, -0.02471, 0.9035, -0.4279, -0.02471, 0.9035, 0.04629, 0.03539, -0.9983, 0.04629, 0.03539, -0.9983, 0.04629, 0.03539, -0.9983, 0.2453, 0.9653, 0.08962, 0.2453, 0.9653, 0.08962, 0.2453, 0.9653, 0.08962, -0.1528, -0.9749, -0.162, -0.1528, -0.9749, -0.162, -0.1528, -0.9749, -0.162, 0.6852, 0.002854, 0.7283, 0.6865, 0.003218, 0.7271, 0.6872, 0.003419, 0.7265, 0.8212, -0.004254, -0.5707, 0.8202, -0.004459, -0.572, 0.8205, -0.004403, -0.5716, -0.7315, 0.6769, -0.08205, -0.7315, 0.6769, -0.08205, -0.7315, 0.6769, -0.08205, -0.6998, 0.6939, 0.1696, -0.6998, 0.6939, 0.1696, -0.6998, 0.6939, 0.1696, 0.8178, 0.4866, 0.3072, 0.8178, 0.4866, 0.3072, 0.8178, 0.4866, 0.3072, 0.832, 0.5226, 0.1863, 0.832, 0.5226, 0.1863, 0.832, 0.5226, 0.1863, -0.9839, -0.1374, -0.1143, -0.9839, -0.1374, -0.1143, -0.9839, -0.1374, -0.1143, -0.4012, 0.006538, -0.916, -0.4012, 0.006538, -0.916, -0.4012, 0.006538, -0.916, 0.4326, -0.0001804, -0.9016, 0.4326, -0.0001804, -0.9016, 0.4326, -0.0001804, -0.9016, -0.9667, 0.005724, 0.256, -0.9667, 0.005724, 0.256, -0.9667, 0.005724, 0.256, 0.4607, 0.4728, 0.7511, 0.4607, 0.4728, 0.7511, 0.4607, 0.4728, 0.7511, 0.9168, 0.01729, 0.399, 0.9168, 0.01729, 0.399, 0.9168, 0.01729, 0.399, 0.9728, -0.007631, 0.2317, 0.9728, -0.007631, 0.2317, 0.9728, -0.007631, 0.2317, 0.9645, 0.07578, 0.2529, 0.9645, 0.07578, 0.2529, 0.9645, 0.07578, 0.2529, 0.9336, 0.0009462, 0.3583, 0.9336, 0.0009462, 0.3583, 0.9336, 0.0009462, 0.3583, -0.2116, 0.6956, 0.6866, -0.2116, 0.6956, 0.6866, -0.2116, 0.6956, 0.6866, 0.7138, 0.01189, -0.7002, 0.7138, 0.01189, -0.7002, 0.7138, 0.01189, -0.7002, 0.1508, -0.01408, -0.9885, 0.1508, -0.01408, -0.9885, 0.1508, -0.01408, -0.9885, 0.5281, 0.756, 0.3866, 0.5281, 0.756, 0.3866, 0.5281, 0.756, 0.3866, -0.05068, 0.9819, 0.1827, -0.05068, 0.9819, 0.1827, -0.05068, 0.9819, 0.1827, -0.7232, 0.262, 0.639, -0.7232, 0.262, 0.639, -0.7232, 0.262, 0.639, -0.8017, -0.001997, 0.5977, -0.8017, -0.001997, 0.5977, -0.8017, -0.001997, 0.5977, -0.1649, -0.0144, -0.9862, -0.1649, -0.0144, -0.9862, -0.1649, -0.0144, -0.9862, 0.9994, 0.000918, 0.03563, 0.9994, 0.000918, 0.03563, 0.9994, 0.000918, 0.03563, -0.2369, 0.7334, 0.6372, -0.2369, 0.7334, 0.6372, -0.2369, 0.7334, 0.6372, -0.08988, -0.3324, 0.9388, -0.08988, -0.3324, 0.9388, -0.08988, -0.3324, 0.9388, 0.04981, 0.005202, 0.9987, 0.04981, 0.005202, 0.9987, 0.04981, 0.005202, 0.9987, 0.2415, 0.4558, 0.8567, 0.2415, 0.4558, 0.8567, 0.2415, 0.4558, 0.8567, -0.5635, -0.0007712, 0.8261, -0.5635, -0.0007712, 0.8261, -0.5635, -0.0007712, 0.8261, 0.7252, -0.6399, -0.2542, 0.7252, -0.6399, -0.2542, 0.7252, -0.6399, -0.2542, -0.5189, -0.006882, -0.8548, -0.5189, -0.006882, -0.8548, -0.5189, -0.006882, -0.8548, -0.8771, 0.008051, 0.4802, -0.8771, 0.008051, 0.4802, -0.8771, 0.008051, 0.4802, 0.8218, -0.000563, -0.5698, 0.8218, -0.000563, -0.5698, 0.8218, -0.000563, -0.5698, -0.4922, 0.4516, -0.7442, -0.4922, 0.4516, -0.7442, -0.4922, 0.4516, -0.7442, 0.3125, -0.6523, -0.6906, 0.3125, -0.6523, -0.6906, 0.3125, -0.6523, -0.6906, 0.01743, 0.6838, -0.7294, 0.01857, 0.6854, -0.7279, 0.01854, 0.6853, -0.728, -0.4873, -0.007222, -0.8732, -0.4873, -0.007222, -0.8732, -0.4873, -0.007222, -0.8732, 0.5015, -0.0002267, 0.8651, 0.5015, -0.0002267, 0.8651, 0.5015, -0.0002267, 0.8651, -0.749, 0.6403, 0.1703, -0.749, 0.6403, 0.1703, -0.749, 0.6403, 0.1703, -0.8937, 0.1184, -0.4327, -0.8937, 0.1184, -0.4327, -0.8937, 0.1184, -0.4327, -0.3864, -0.02447, 0.922, -0.3864, -0.02447, 0.922, -0.3864, -0.02447, 0.922, -0.6761, -0.01597, 0.7367, -0.6761, -0.01597, 0.7367, -0.6761, -0.01597, 0.7367, -0.2406, 0.6594, 0.7123, -0.2406, 0.6594, 0.7123, -0.2406, 0.6594, 0.7123, -0.152, -0.003184, -0.9884, -0.152, -0.003184, -0.9884, -0.152, -0.003184, -0.9884, -0.8484, 0.009561, 0.5293, -0.8484, 0.009561, 0.5293, -0.8484, 0.009561, 0.5293, -0.5635, -0.3217, -0.7609, -0.5635, -0.3217, -0.7609, -0.5635, -0.3217, -0.7609, 0.907, -0.1932, -0.3742, 0.907, -0.1932, -0.3742, 0.907, -0.1932, -0.3742, 0.1862, 0.7443, -0.6414, 0.1862, 0.7443, -0.6414, 0.1862, 0.7443, -0.6414, 0.3409, 0.7568, -0.5576, 0.3409, 0.7568, -0.5576, 0.3409, 0.7568, -0.5576, -0.4975, 0.8667, 0.03744, -0.4975, 0.8667, 0.03744, -0.4975, 0.8667, 0.03744, -0.3661, 0.02019, 0.9304, -0.3661, 0.02019, 0.9304, -0.3661, 0.02019, 0.9304, -0.07651, 0.01063, 0.997, -0.07651, 0.01063, 0.997, -0.07651, 0.01063, 0.997, 0.09182, -0.8836, 0.4591, 0.09182, -0.8836, 0.4591, 0.09182, -0.8836, 0.4591, -0.6132, 0.5731, 0.5437, -0.6132, 0.5731, 0.5437, -0.6132, 0.5731, 0.5437, -0.915, 0.001151, -0.4034, -0.9155, 0.001634, -0.4024, -0.9157, 0.001914, -0.4018, -0.5518, -0.272, 0.7883, -0.5518, -0.272, 0.7883, -0.5518, -0.272, 0.7883, 0.3372, -0.02634, 0.9411, 0.3372, -0.02634, 0.9411, 0.3372, -0.02634, 0.9411, -0.304, -0.004366, -0.9527, -0.304, -0.004366, -0.9527, -0.304, -0.004366, -0.9527, 0.2547, -0.7251, 0.6398, 0.2547, -0.7251, 0.6398, 0.2547, -0.7251, 0.6398, -0.234, 0.8593, -0.4548, -0.234, 0.8593, -0.4548, -0.234, 0.8593, -0.4548, 0.1831, -0.9802, 0.07509, 0.1831, -0.9802, 0.07509, 0.1831, -0.9802, 0.07509, 0.6931, 0.2986, -0.6561, 0.6931, 0.2986, -0.6561, 0.6931, 0.2986, -0.6561, 0.9747, -0.008905, 0.2233, 0.9747, -0.008905, 0.2233, 0.9747, -0.008905, 0.2233, -0.7029, -0.2121, 0.679, -0.7029, -0.2121, 0.679, -0.7029, -0.2121, 0.679, -0.5357, -0.008801, -0.8444, -0.5357, -0.008801, -0.8444, -0.5357, -0.008801, -0.8444, -0.7705, 0.4342, -0.4666, -0.7705, 0.4342, -0.4666, -0.7705, 0.4342, -0.4666, 0.2167, -0.01334, 0.9761, 0.2167, -0.01334, 0.9761, 0.2167, -0.01334, 0.9761, -0.3681, 0.9276, -0.06377, -0.3681, 0.9276, -0.06377, -0.3681, 0.9276, -0.06377, 0.3766, 0.01413, 0.9263, 0.3766, 0.01413, 0.9263, 0.3766, 0.01413, 0.9263])] * 3)])

# ---- objects
ob_cactus = bpy.data.objects.new('Cactus', me_cactus)

# ---- transforms, parenting, visibility, modifiers, constraints
ob_cactus.location = (0.0, 0.0, 0.0)
ob_cactus.rotation_euler = (1.571, -0.0, 0.0)
ob_cactus.lineart.crease_threshold = 0.0

# ---- collection membership
col_collection_1.objects.link(ob_cactus)

# ---- scene / render settings (as saved in the file)
scene.frame_start = 1; scene.frame_end = 250; scene.frame_set(1)
scene.render.engine = 'BLENDER_EEVEE_NEXT'
scene.render.resolution_percentage = 50
scene.render.dither_intensity = 0.0
scene.cycles.use_denoising = False
scene.cycles.samples = 128
scene.cycles.sampling_pattern = 'TABULATED_SOBOL'
scene.cycles.light_sampling_threshold = 0.0
scene.cycles.use_adaptive_sampling = False
scene.cycles.use_light_tree = False
scene.cycles.blur_glossy = 0.0
scene.cycles.sample_clamp_indirect = 0.0
scene.view_settings.view_transform = 'Standard'
bpy.context.view_layer.update()

# ---- added for rendering (the .blend has no active camera and no usable light): camera, sun + grey world if the file has none
cam_auto = bpy.data.cameras.new('AutoCamera')
cam_auto.lens = 50.0
cam_auto.sensor_width = 36.0
cam_auto.clip_end = 1000.0
ob_auto_camera = bpy.data.objects.new('AutoCamera', cam_auto)
scene.collection.objects.link(ob_auto_camera)
ob_auto_camera.location = (2.88358, -3.26807, 3.50093)
ob_auto_camera.rotation_euler = (1.09748, -7.21219e-08, 0.694738)
scene.camera = ob_auto_camera
light_auto_sun = bpy.data.lights.new('AutoSun', 'SUN')
light_auto_sun.energy = 3.0
light_auto_sun.angle = 0.0523599
ob_auto_sun = bpy.data.objects.new('AutoSun', light_auto_sun)
scene.collection.objects.link(ob_auto_sun)
ob_auto_sun.rotation_euler = (0.872665, 0.174533, 0.523599)
if scene.world is None:
    world_auto = bpy.data.worlds.new('AutoWorld')
    world_auto.color = (0.3, 0.3, 0.3)
    scene.world = world_auto
bpy.context.view_layer.update()
